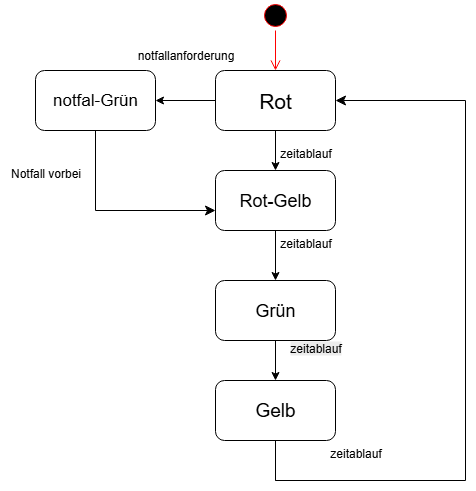

The diagram above was exported from draw.io. Its source (the exported page's mxGraphModel, read from the mxfile embedded in the PNG):
<mxGraphModel dx="1605" dy="468" grid="1" gridSize="10" guides="1" tooltips="1" connect="1" arrows="1" fold="1" page="1" pageScale="1" pageWidth="827" pageHeight="1169" math="0" shadow="0">
  <root>
    <mxCell id="0" />
    <mxCell id="1" parent="0" />
    <mxCell id="0klJtJUKTOxZHy8QwMMl-6" value="" style="edgeStyle=orthogonalEdgeStyle;rounded=0;orthogonalLoop=1;jettySize=auto;html=1;" edge="1" parent="1" source="0klJtJUKTOxZHy8QwMMl-1" target="0klJtJUKTOxZHy8QwMMl-5">
      <mxGeometry relative="1" as="geometry" />
    </mxCell>
    <mxCell id="0klJtJUKTOxZHy8QwMMl-24" value="" style="edgeStyle=orthogonalEdgeStyle;rounded=0;orthogonalLoop=1;jettySize=auto;html=1;" edge="1" parent="1" source="0klJtJUKTOxZHy8QwMMl-1" target="0klJtJUKTOxZHy8QwMMl-23">
      <mxGeometry relative="1" as="geometry" />
    </mxCell>
    <mxCell id="0klJtJUKTOxZHy8QwMMl-1" value="&lt;font style=&quot;font-size: 21px;&quot;&gt;Rot&lt;/font&gt;" style="rounded=1;whiteSpace=wrap;html=1;" vertex="1" parent="1">
      <mxGeometry x="80" y="130" width="120" height="60" as="geometry" />
    </mxCell>
    <mxCell id="0klJtJUKTOxZHy8QwMMl-2" value="" style="ellipse;html=1;shape=startState;fillColor=#000000;strokeColor=#ff0000;" vertex="1" parent="1">
      <mxGeometry x="125" y="60" width="30" height="30" as="geometry" />
    </mxCell>
    <mxCell id="0klJtJUKTOxZHy8QwMMl-3" value="" style="edgeStyle=orthogonalEdgeStyle;html=1;verticalAlign=bottom;endArrow=open;endSize=8;strokeColor=#ff0000;rounded=0;entryX=0.5;entryY=0;entryDx=0;entryDy=0;" edge="1" source="0klJtJUKTOxZHy8QwMMl-2" parent="1" target="0klJtJUKTOxZHy8QwMMl-1">
      <mxGeometry relative="1" as="geometry">
        <mxPoint x="405" y="290" as="targetPoint" />
      </mxGeometry>
    </mxCell>
    <mxCell id="0klJtJUKTOxZHy8QwMMl-8" value="" style="edgeStyle=orthogonalEdgeStyle;rounded=0;orthogonalLoop=1;jettySize=auto;html=1;" edge="1" parent="1" source="0klJtJUKTOxZHy8QwMMl-5" target="0klJtJUKTOxZHy8QwMMl-7">
      <mxGeometry relative="1" as="geometry" />
    </mxCell>
    <mxCell id="0klJtJUKTOxZHy8QwMMl-5" value="&lt;font style=&quot;font-size: 18px;&quot;&gt;Rot-Gelb&lt;/font&gt;" style="rounded=1;whiteSpace=wrap;html=1;" vertex="1" parent="1">
      <mxGeometry x="80" y="230" width="120" height="60" as="geometry" />
    </mxCell>
    <mxCell id="0klJtJUKTOxZHy8QwMMl-10" value="" style="edgeStyle=orthogonalEdgeStyle;rounded=0;orthogonalLoop=1;jettySize=auto;html=1;" edge="1" parent="1" source="0klJtJUKTOxZHy8QwMMl-7" target="0klJtJUKTOxZHy8QwMMl-9">
      <mxGeometry relative="1" as="geometry" />
    </mxCell>
    <mxCell id="0klJtJUKTOxZHy8QwMMl-7" value="&lt;font style=&quot;font-size: 18px;&quot;&gt;Grün&lt;/font&gt;" style="rounded=1;whiteSpace=wrap;html=1;" vertex="1" parent="1">
      <mxGeometry x="80" y="340" width="120" height="60" as="geometry" />
    </mxCell>
    <mxCell id="0klJtJUKTOxZHy8QwMMl-9" value="&lt;font style=&quot;font-size: 19px;&quot;&gt;Gelb&lt;/font&gt;" style="rounded=1;whiteSpace=wrap;html=1;" vertex="1" parent="1">
      <mxGeometry x="80" y="440" width="120" height="60" as="geometry" />
    </mxCell>
    <mxCell id="0klJtJUKTOxZHy8QwMMl-12" value="" style="edgeStyle=elbowEdgeStyle;elbow=horizontal;endArrow=classic;html=1;curved=0;rounded=0;endSize=8;startSize=8;" edge="1" parent="1" target="0klJtJUKTOxZHy8QwMMl-1">
      <mxGeometry width="50" height="50" relative="1" as="geometry">
        <mxPoint x="140" y="540" as="sourcePoint" />
        <mxPoint x="320" y="300" as="targetPoint" />
        <Array as="points">
          <mxPoint x="330" y="500" />
        </Array>
      </mxGeometry>
    </mxCell>
    <mxCell id="0klJtJUKTOxZHy8QwMMl-16" value="" style="endArrow=none;html=1;edgeStyle=orthogonalEdgeStyle;rounded=0;" edge="1" parent="1" source="0klJtJUKTOxZHy8QwMMl-9">
      <mxGeometry relative="1" as="geometry">
        <mxPoint x="320" y="500" as="sourcePoint" />
        <mxPoint x="150" y="540" as="targetPoint" />
        <Array as="points">
          <mxPoint x="140" y="540" />
        </Array>
      </mxGeometry>
    </mxCell>
    <mxCell id="0klJtJUKTOxZHy8QwMMl-19" value="zeitablauf" style="text;html=1;align=center;verticalAlign=middle;resizable=0;points=[];autosize=1;strokeColor=none;fillColor=none;" vertex="1" parent="1">
      <mxGeometry x="135" y="198" width="70" height="30" as="geometry" />
    </mxCell>
    <mxCell id="0klJtJUKTOxZHy8QwMMl-20" value="zeitablauf" style="text;html=1;align=center;verticalAlign=middle;resizable=0;points=[];autosize=1;strokeColor=none;fillColor=none;" vertex="1" parent="1">
      <mxGeometry x="135" y="288" width="70" height="30" as="geometry" />
    </mxCell>
    <mxCell id="0klJtJUKTOxZHy8QwMMl-21" value="&#10;&lt;span style=&quot;color: rgb(0, 0, 0); font-family: Helvetica; font-size: 12px; font-style: normal; font-variant-ligatures: normal; font-variant-caps: normal; font-weight: 400; letter-spacing: normal; orphans: 2; text-align: center; text-indent: 0px; text-transform: none; widows: 2; word-spacing: 0px; -webkit-text-stroke-width: 0px; white-space: nowrap; background-color: rgb(236, 236, 236); text-decoration-thickness: initial; text-decoration-style: initial; text-decoration-color: initial; display: inline !important; float: none;&quot;&gt;zeitablauf&lt;/span&gt;&#10;&#10;" style="text;html=1;align=center;verticalAlign=middle;resizable=0;points=[];autosize=1;strokeColor=none;fillColor=none;" vertex="1" parent="1">
      <mxGeometry x="145" y="385" width="70" height="60" as="geometry" />
    </mxCell>
    <mxCell id="0klJtJUKTOxZHy8QwMMl-22" value="zeitablauf" style="text;html=1;align=center;verticalAlign=middle;resizable=0;points=[];autosize=1;strokeColor=none;fillColor=none;" vertex="1" parent="1">
      <mxGeometry x="185" y="498" width="70" height="30" as="geometry" />
    </mxCell>
    <mxCell id="0klJtJUKTOxZHy8QwMMl-23" value="&lt;font style=&quot;font-size: 17px;&quot;&gt;notfal-Grün&lt;/font&gt;" style="rounded=1;whiteSpace=wrap;html=1;" vertex="1" parent="1">
      <mxGeometry x="-100" y="130" width="120" height="60" as="geometry" />
    </mxCell>
    <mxCell id="0klJtJUKTOxZHy8QwMMl-25" value="notfallanforderung" style="text;html=1;align=center;verticalAlign=middle;resizable=0;points=[];autosize=1;strokeColor=none;fillColor=none;" vertex="1" parent="1">
      <mxGeometry x="-10" y="100" width="120" height="30" as="geometry" />
    </mxCell>
    <mxCell id="0klJtJUKTOxZHy8QwMMl-27" value="" style="edgeStyle=elbowEdgeStyle;elbow=vertical;endArrow=classic;html=1;curved=0;rounded=0;endSize=8;startSize=8;exitX=0.5;exitY=1;exitDx=0;exitDy=0;" edge="1" parent="1" source="0klJtJUKTOxZHy8QwMMl-23" target="0klJtJUKTOxZHy8QwMMl-5">
      <mxGeometry width="50" height="50" relative="1" as="geometry">
        <mxPoint x="-30" y="280" as="sourcePoint" />
        <mxPoint x="60" y="270" as="targetPoint" />
        <Array as="points">
          <mxPoint x="-50" y="270" />
        </Array>
      </mxGeometry>
    </mxCell>
    <mxCell id="0klJtJUKTOxZHy8QwMMl-28" value="Notfall vorbei" style="text;html=1;align=center;verticalAlign=middle;resizable=0;points=[];autosize=1;strokeColor=none;fillColor=none;" vertex="1" parent="1">
      <mxGeometry x="-135" y="218" width="90" height="30" as="geometry" />
    </mxCell>
  </root>
</mxGraphModel>